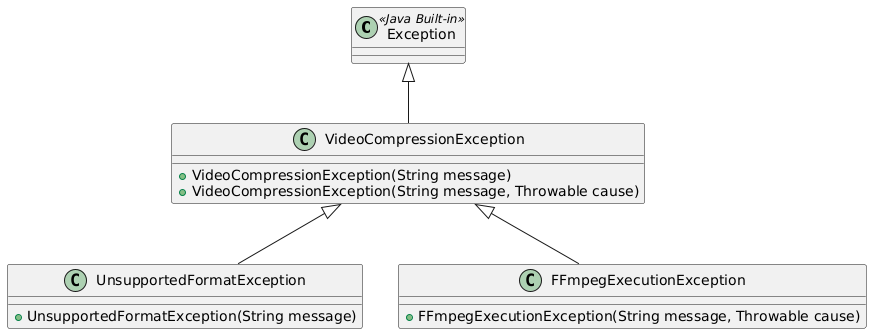

The diagram above was rendered by PlantUML. Its source (embedded in the PNG):
@startuml
class Exception <<Java Built-in>>

class VideoCompressionException {
    +VideoCompressionException(String message)
    +VideoCompressionException(String message, Throwable cause)
}

class UnsupportedFormatException {
    +UnsupportedFormatException(String message)
}

class FFmpegExecutionException {
    +FFmpegExecutionException(String message, Throwable cause)
}

Exception <|-- VideoCompressionException
VideoCompressionException <|-- UnsupportedFormatException
VideoCompressionException <|-- FFmpegExecutionException
@enduml